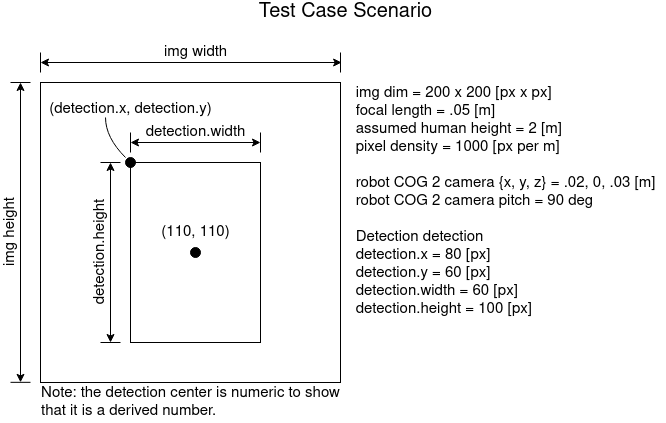

The diagram above was exported from draw.io. Its source (the exported page's mxGraphModel, read from the mxfile embedded in the PNG):
<mxGraphModel dx="1135" dy="623" grid="1" gridSize="10" guides="1" tooltips="1" connect="1" arrows="1" fold="1" page="1" pageScale="1" pageWidth="850" pageHeight="1100" math="0" shadow="0">
  <root>
    <mxCell id="OIxQ773WJbJEoVKcdRSo-0" />
    <mxCell id="OIxQ773WJbJEoVKcdRSo-1" parent="OIxQ773WJbJEoVKcdRSo-0" />
    <mxCell id="OIxQ773WJbJEoVKcdRSo-3" value="" style="rounded=0;whiteSpace=wrap;html=1;fontSize=15;align=left;fillColor=none;" vertex="1" parent="OIxQ773WJbJEoVKcdRSo-1">
      <mxGeometry x="100" y="120" width="300" height="300" as="geometry" />
    </mxCell>
    <mxCell id="OIxQ773WJbJEoVKcdRSo-4" value="" style="rounded=0;whiteSpace=wrap;html=1;fontSize=15;fillColor=none;align=left;" vertex="1" parent="OIxQ773WJbJEoVKcdRSo-1">
      <mxGeometry x="190" y="200" width="130" height="180" as="geometry" />
    </mxCell>
    <mxCell id="OIxQ773WJbJEoVKcdRSo-5" value="" style="endArrow=none;html=1;rounded=0;fontSize=15;" edge="1" parent="OIxQ773WJbJEoVKcdRSo-1">
      <mxGeometry width="50" height="50" relative="1" as="geometry">
        <mxPoint x="190" y="190" as="sourcePoint" />
        <mxPoint x="190" y="170" as="targetPoint" />
      </mxGeometry>
    </mxCell>
    <mxCell id="OIxQ773WJbJEoVKcdRSo-6" value="" style="endArrow=none;html=1;rounded=0;fontSize=15;" edge="1" parent="OIxQ773WJbJEoVKcdRSo-1">
      <mxGeometry width="50" height="50" relative="1" as="geometry">
        <mxPoint x="320" y="190" as="sourcePoint" />
        <mxPoint x="320" y="170" as="targetPoint" />
      </mxGeometry>
    </mxCell>
    <mxCell id="OIxQ773WJbJEoVKcdRSo-7" value="" style="endArrow=classic;startArrow=classic;html=1;rounded=0;fontSize=15;" edge="1" parent="OIxQ773WJbJEoVKcdRSo-1">
      <mxGeometry width="50" height="50" relative="1" as="geometry">
        <mxPoint x="190" y="180" as="sourcePoint" />
        <mxPoint x="320" y="180" as="targetPoint" />
      </mxGeometry>
    </mxCell>
    <mxCell id="OIxQ773WJbJEoVKcdRSo-8" value="detection.width" style="text;html=1;align=center;verticalAlign=middle;resizable=0;points=[];autosize=1;strokeColor=none;fillColor=none;fontSize=15;" vertex="1" parent="OIxQ773WJbJEoVKcdRSo-1">
      <mxGeometry x="195" y="160" width="120" height="20" as="geometry" />
    </mxCell>
    <mxCell id="OIxQ773WJbJEoVKcdRSo-9" value="" style="endArrow=none;html=1;rounded=0;fontSize=15;" edge="1" parent="OIxQ773WJbJEoVKcdRSo-1">
      <mxGeometry width="50" height="50" relative="1" as="geometry">
        <mxPoint x="160" y="200" as="sourcePoint" />
        <mxPoint x="180" y="200" as="targetPoint" />
      </mxGeometry>
    </mxCell>
    <mxCell id="OIxQ773WJbJEoVKcdRSo-10" value="" style="endArrow=none;html=1;rounded=0;fontSize=15;" edge="1" parent="OIxQ773WJbJEoVKcdRSo-1">
      <mxGeometry width="50" height="50" relative="1" as="geometry">
        <mxPoint x="160" y="380" as="sourcePoint" />
        <mxPoint x="180" y="380" as="targetPoint" />
      </mxGeometry>
    </mxCell>
    <mxCell id="OIxQ773WJbJEoVKcdRSo-12" value="" style="endArrow=classic;startArrow=classic;html=1;rounded=0;fontSize=15;" edge="1" parent="OIxQ773WJbJEoVKcdRSo-1">
      <mxGeometry width="50" height="50" relative="1" as="geometry">
        <mxPoint x="170" y="380" as="sourcePoint" />
        <mxPoint x="170" y="200" as="targetPoint" />
      </mxGeometry>
    </mxCell>
    <mxCell id="OIxQ773WJbJEoVKcdRSo-13" value="detection.height" style="text;html=1;align=center;verticalAlign=middle;resizable=0;points=[];autosize=1;strokeColor=none;fillColor=none;fontSize=15;rotation=-90;" vertex="1" parent="OIxQ773WJbJEoVKcdRSo-1">
      <mxGeometry x="100" y="280" width="120" height="20" as="geometry" />
    </mxCell>
    <mxCell id="OIxQ773WJbJEoVKcdRSo-18" value="" style="endArrow=none;html=1;rounded=0;fontSize=15;" edge="1" parent="OIxQ773WJbJEoVKcdRSo-1">
      <mxGeometry width="50" height="50" relative="1" as="geometry">
        <mxPoint x="100" y="110" as="sourcePoint" />
        <mxPoint x="100" y="90" as="targetPoint" />
      </mxGeometry>
    </mxCell>
    <mxCell id="OIxQ773WJbJEoVKcdRSo-19" value="" style="endArrow=none;html=1;rounded=0;fontSize=15;" edge="1" parent="OIxQ773WJbJEoVKcdRSo-1">
      <mxGeometry width="50" height="50" relative="1" as="geometry">
        <mxPoint x="400" y="110" as="sourcePoint" />
        <mxPoint x="400" y="90" as="targetPoint" />
      </mxGeometry>
    </mxCell>
    <mxCell id="OIxQ773WJbJEoVKcdRSo-20" value="" style="endArrow=classic;startArrow=classic;html=1;rounded=0;fontSize=15;" edge="1" parent="OIxQ773WJbJEoVKcdRSo-1">
      <mxGeometry width="50" height="50" relative="1" as="geometry">
        <mxPoint x="100" y="100" as="sourcePoint" />
        <mxPoint x="401.1173184357542" y="100" as="targetPoint" />
      </mxGeometry>
    </mxCell>
    <mxCell id="OIxQ773WJbJEoVKcdRSo-21" value="img width" style="text;html=1;align=center;verticalAlign=middle;resizable=0;points=[];autosize=1;strokeColor=none;fillColor=none;fontSize=15;" vertex="1" parent="OIxQ773WJbJEoVKcdRSo-1">
      <mxGeometry x="215" y="80" width="80" height="20" as="geometry" />
    </mxCell>
    <mxCell id="OIxQ773WJbJEoVKcdRSo-22" value="" style="endArrow=none;html=1;rounded=0;fontSize=15;" edge="1" parent="OIxQ773WJbJEoVKcdRSo-1">
      <mxGeometry width="50" height="50" relative="1" as="geometry">
        <mxPoint x="70.00000000000023" y="119.99999999999997" as="sourcePoint" />
        <mxPoint x="90.00000000000023" y="119.99999999999997" as="targetPoint" />
      </mxGeometry>
    </mxCell>
    <mxCell id="OIxQ773WJbJEoVKcdRSo-23" value="" style="endArrow=none;html=1;rounded=0;fontSize=15;" edge="1" parent="OIxQ773WJbJEoVKcdRSo-1">
      <mxGeometry width="50" height="50" relative="1" as="geometry">
        <mxPoint x="70.00000000000023" y="419.84" as="sourcePoint" />
        <mxPoint x="90.00000000000023" y="419.84" as="targetPoint" />
      </mxGeometry>
    </mxCell>
    <mxCell id="OIxQ773WJbJEoVKcdRSo-24" value="" style="endArrow=classic;startArrow=classic;html=1;rounded=0;fontSize=15;" edge="1" parent="OIxQ773WJbJEoVKcdRSo-1">
      <mxGeometry width="50" height="50" relative="1" as="geometry">
        <mxPoint x="80.00000000000023" y="419.84" as="sourcePoint" />
        <mxPoint x="80" y="120" as="targetPoint" />
      </mxGeometry>
    </mxCell>
    <mxCell id="OIxQ773WJbJEoVKcdRSo-25" value="img height" style="text;html=1;align=center;verticalAlign=middle;resizable=0;points=[];autosize=1;strokeColor=none;fillColor=none;fontSize=15;rotation=-90;" vertex="1" parent="OIxQ773WJbJEoVKcdRSo-1">
      <mxGeometry x="30" y="260" width="80" height="20" as="geometry" />
    </mxCell>
    <mxCell id="OIxQ773WJbJEoVKcdRSo-26" value="" style="ellipse;whiteSpace=wrap;html=1;aspect=fixed;fontSize=15;fillColor=#000000;align=left;" vertex="1" parent="OIxQ773WJbJEoVKcdRSo-1">
      <mxGeometry x="185" y="195" width="10" height="10" as="geometry" />
    </mxCell>
    <mxCell id="OIxQ773WJbJEoVKcdRSo-27" value="" style="endArrow=none;html=1;fontSize=15;curved=1;" edge="1" parent="OIxQ773WJbJEoVKcdRSo-1">
      <mxGeometry width="50" height="50" relative="1" as="geometry">
        <mxPoint x="185" y="195" as="sourcePoint" />
        <mxPoint x="165" y="155" as="targetPoint" />
        <Array as="points">
          <mxPoint x="175" y="185" />
          <mxPoint x="165" y="165" />
        </Array>
      </mxGeometry>
    </mxCell>
    <mxCell id="OIxQ773WJbJEoVKcdRSo-28" value="(detection.x, detection.y)" style="text;html=1;align=center;verticalAlign=middle;resizable=0;points=[];autosize=1;strokeColor=none;fillColor=none;fontSize=15;" vertex="1" parent="OIxQ773WJbJEoVKcdRSo-1">
      <mxGeometry x="100" y="137" width="180" height="20" as="geometry" />
    </mxCell>
    <mxCell id="OIxQ773WJbJEoVKcdRSo-29" value="&lt;div style=&quot;font-size: 15px&quot; align=&quot;left&quot;&gt;&lt;font style=&quot;font-size: 15px&quot;&gt;&lt;br&gt;&lt;/font&gt;&lt;/div&gt;&lt;div style=&quot;font-size: 15px&quot; align=&quot;left&quot;&gt;&lt;font style=&quot;font-size: 15px&quot;&gt;img dim = 200 x 200 [px x px]&lt;br&gt;&lt;/font&gt;&lt;/div&gt;&lt;div style=&quot;font-size: 15px&quot; align=&quot;left&quot;&gt;&lt;font style=&quot;font-size: 15px&quot;&gt;focal length = .05 [m]&lt;/font&gt;&lt;/div&gt;&lt;div style=&quot;font-size: 15px&quot; align=&quot;left&quot;&gt;&lt;font style=&quot;font-size: 15px&quot;&gt;assumed human height = 2 [m]&lt;/font&gt;&lt;/div&gt;&lt;div style=&quot;font-size: 15px&quot; align=&quot;left&quot;&gt;&lt;font style=&quot;font-size: 15px&quot;&gt;pixel density = 1000 [px per m]&lt;/font&gt;&lt;/div&gt;&lt;div style=&quot;font-size: 15px&quot; align=&quot;left&quot;&gt;&lt;font style=&quot;font-size: 15px&quot;&gt;&lt;br&gt;&lt;/font&gt;&lt;/div&gt;&lt;div style=&quot;font-size: 15px&quot; align=&quot;left&quot;&gt;&lt;font style=&quot;font-size: 15px&quot;&gt;robot COG 2 camera {x, y, z} = .02, 0, .03 [m]&lt;br&gt;&lt;/font&gt;&lt;/div&gt;&lt;div style=&quot;font-size: 15px&quot; align=&quot;left&quot;&gt;&lt;font style=&quot;font-size: 15px&quot;&gt;robot COG 2 camera pitch = 90 deg&lt;br&gt;&lt;/font&gt;&lt;/div&gt;&lt;div style=&quot;font-size: 15px&quot; align=&quot;left&quot;&gt;&lt;font style=&quot;font-size: 15px&quot;&gt;&lt;br&gt;&lt;/font&gt;&lt;/div&gt;&lt;div style=&quot;font-size: 15px&quot; align=&quot;left&quot;&gt;&lt;font style=&quot;font-size: 15px&quot;&gt;Detection detection&lt;/font&gt;&lt;/div&gt;&lt;div style=&quot;font-size: 15px&quot; align=&quot;left&quot;&gt;&lt;font style=&quot;font-size: 15px&quot;&gt;detection.x = 80 [px]&lt;br&gt;&lt;/font&gt;&lt;/div&gt;&lt;div style=&quot;font-size: 15px&quot; align=&quot;left&quot;&gt;&lt;font style=&quot;font-size: 15px&quot;&gt;detection.y = 60 &lt;/font&gt;&lt;font style=&quot;font-size: 15px&quot;&gt;&lt;font style=&quot;font-size: 15px&quot;&gt;[px]&lt;/font&gt; &lt;/font&gt;&lt;/div&gt;&lt;div style=&quot;font-size: 15px&quot; align=&quot;left&quot;&gt;&lt;font style=&quot;font-size: 15px&quot;&gt;detection.width = 60 &lt;/font&gt;&lt;font style=&quot;font-size: 15px&quot;&gt;[px]&lt;/font&gt;&lt;/div&gt;&lt;div style=&quot;font-size: 15px&quot; align=&quot;left&quot;&gt;&lt;font style=&quot;font-size: 15px&quot;&gt;detection.height = 100 &lt;/font&gt;&lt;font style=&quot;font-size: 15px&quot;&gt;&lt;font style=&quot;font-size: 15px&quot;&gt;[px]&lt;/font&gt; &lt;/font&gt;&lt;/div&gt;" style="text;html=1;align=center;verticalAlign=middle;resizable=0;points=[];autosize=1;strokeColor=none;fillColor=none;fontSize=20;" vertex="1" parent="OIxQ773WJbJEoVKcdRSo-1">
      <mxGeometry x="405" y="60" width="320" height="340" as="geometry" />
    </mxCell>
    <mxCell id="OIxQ773WJbJEoVKcdRSo-30" value="" style="ellipse;whiteSpace=wrap;html=1;aspect=fixed;fontSize=15;fillColor=#000000;align=left;" vertex="1" parent="OIxQ773WJbJEoVKcdRSo-1">
      <mxGeometry x="250" y="285" width="10" height="10" as="geometry" />
    </mxCell>
    <mxCell id="OIxQ773WJbJEoVKcdRSo-31" value="(110, 110)" style="text;html=1;align=center;verticalAlign=middle;resizable=0;points=[];autosize=1;strokeColor=none;fillColor=none;fontSize=15;" vertex="1" parent="OIxQ773WJbJEoVKcdRSo-1">
      <mxGeometry x="215" y="260" width="80" height="20" as="geometry" />
    </mxCell>
    <mxCell id="OIxQ773WJbJEoVKcdRSo-33" value="&lt;div align=&quot;left&quot;&gt;Note: the detection center is numeric to show&lt;/div&gt;&lt;div align=&quot;left&quot;&gt;that it is a derived number.&lt;br&gt;&lt;/div&gt;" style="text;html=1;align=center;verticalAlign=middle;resizable=0;points=[];autosize=1;strokeColor=none;fillColor=none;fontSize=15;" vertex="1" parent="OIxQ773WJbJEoVKcdRSo-1">
      <mxGeometry x="95" y="420" width="310" height="40" as="geometry" />
    </mxCell>
    <mxCell id="xmvxd-VWLLaeEuPLMWsD-0" value="&lt;font style=&quot;font-size: 20px&quot;&gt;Test Case Scenario&lt;/font&gt;" style="text;html=1;align=center;verticalAlign=middle;resizable=0;points=[];autosize=1;strokeColor=none;fillColor=none;fontSize=12;" vertex="1" parent="OIxQ773WJbJEoVKcdRSo-1">
      <mxGeometry x="310" y="40" width="190" height="20" as="geometry" />
    </mxCell>
  </root>
</mxGraphModel>